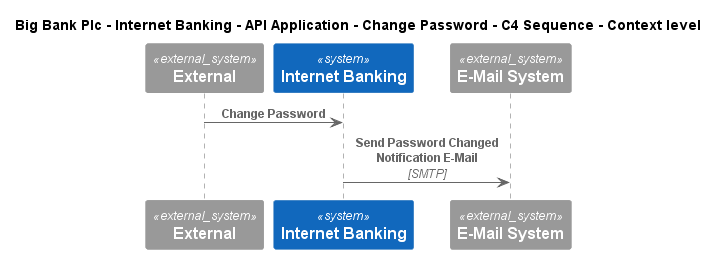

The diagram above was rendered by PlantUML. Its source (embedded in the PNG):
@startuml
!include ..\..\..\..\..\..\..\.c4s\C4_Sequence.puml
SHOW_FOOT_BOXES()

title Big Bank Plc - Internet Banking - API Application - Change Password - C4 Sequence - Context level

System_Ext(C4InterFlow.SoftwareSystems.ExternalSystem, "External", "")
System(BigBankPlc.SoftwareSystems.InternetBanking, "Internet Banking", "Provided Internet Banking services")
System_Ext(BigBankPlc.SoftwareSystems.EMailSystem, "E-Mail System", "The internal Microsoft Exchange system")

Rel(C4InterFlow.SoftwareSystems.ExternalSystem, BigBankPlc.SoftwareSystems.InternetBanking, "Change Password")
Rel(BigBankPlc.SoftwareSystems.InternetBanking, BigBankPlc.SoftwareSystems.EMailSystem, "Send Password Changed Notification E-Mail", "SMTP")


@enduml